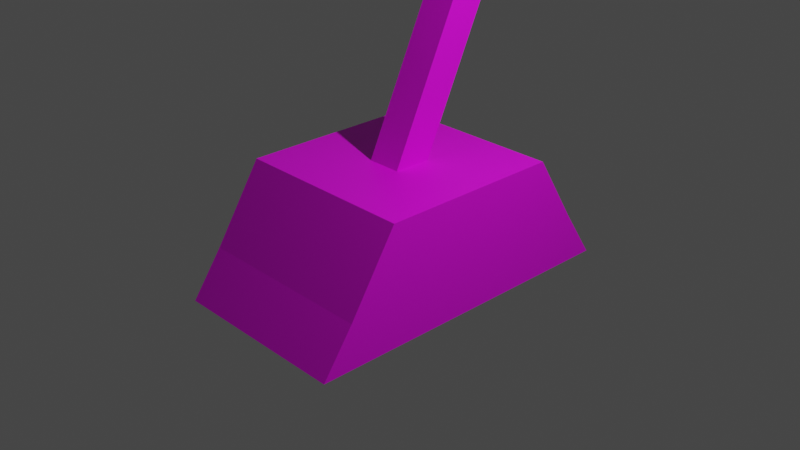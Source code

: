 # Source: Palanca_1_.blend  (saved by Blender 2.80.75; exported with 4.5.12 LTS)
import bpy
from mathutils import Matrix  # noqa: F401  (used for matrix-valued properties, if any)

bpy.ops.wm.read_factory_settings(use_empty=True)
scene = bpy.context.scene
scene.name = 'Scene'

# ---- collections
col_collection = bpy.data.collections.new('Collection'); scene.collection.children.link(col_collection)

# ---- images (referenced by path relative to the original .blend; pixels are not part of the script)
import os
ASSET_DIR = os.environ.get("B2B_ASSET_DIR", "")  # directory of the original .blend (textures are referenced by path, not embedded)
HERE = os.path.dirname(os.path.abspath(__file__))  # packed textures are extracted next to this script under _unpacked/

def load_image(name, relpath, width, height, colorspace="sRGB"):
    """Load a texture the original file referenced (path relative to the .blend, or extracted next to this script)."""
    p = next((c for c in (os.path.join(HERE, relpath), os.path.join(ASSET_DIR, relpath)) if relpath and os.path.exists(c)), "")
    if p:
        img = bpy.data.images.load(p, check_existing=True)
        img.name = name
    else:  # same state as the original file: an image datablock whose file is absent (Cycles renders it pink)
        img = bpy.data.images.new(name, width, height)
        img.source = "FILE"
        img.filepath = "//" + (relpath or name)
    img.colorspace_settings.name = colorspace
    return img
img_palanca_png = load_image('palanca.png', 'palanca.png', 1024, 1024, 'sRGB')

# ---- materials (node trees are filled in below, after node groups)
mat_material_001 = bpy.data.materials.new('Material.001')
mat_material_001.use_transparent_shadow = False

# ---- material node trees
mat_material_001.use_nodes = True; mat_material_001.node_tree.nodes.clear()
_N = mat_material_001.node_tree.nodes; _L = mat_material_001.node_tree.links
n0 = _N.new('ShaderNodeOutputMaterial'); n0.name = 'Material Output'; n0.location = (300, 300)
n1 = _N.new('ShaderNodeBsdfPrincipled'); n1.name = 'Principled BSDF'; n1.location = (10, 300)
n1.distribution = 'GGX'
n1.subsurface_method = 'BURLEY'
n1.inputs[3].default_value = 1.45
n1.inputs[27].default_value = (0.0, 0.0, 0.0, 1.0)
n1.inputs[28].default_value = 1.0
n2 = _N.new('ShaderNodeTexImage'); n2.name = 'Image Texture'; n2.location = (-280, 275)
n2.image = img_palanca_png
_L.new(n1.outputs[0], n0.inputs[0])
_L.new(n2.outputs[0], n1.inputs[0])
n0.is_active_output = True

# ---- world
world_world = bpy.data.worlds.new('World'); scene.world = world_world
world_world.use_nodes = True; world_world.node_tree.nodes.clear()
_N = world_world.node_tree.nodes; _L = world_world.node_tree.links
n0 = _N.new('ShaderNodeOutputWorld'); n0.name = 'World Output'; n0.location = (300, 300)
n1 = _N.new('ShaderNodeBackground'); n1.name = 'Background'; n1.location = (10, 300)
n1.inputs[0].default_value = (0.05088, 0.05088, 0.05088, 1.0)
_L.new(n1.outputs[0], n0.inputs[0])
n0.is_active_output = True
world_world.color = (0.05088, 0.05088, 0.05088)
world_world.use_sun_shadow = False
world_world.sun_shadow_jitter_overblur = 0.0

# ---- cameras
cam_camera = bpy.data.cameras.new('Camera')
cam_camera.clip_end = 100.0
cam_camera.ortho_scale = 7.314

# ---- lights
light_light = bpy.data.lights.new('Light', 'POINT')
light_light.transmission_factor = 0.0
light_light.energy = 1000.0
light_light.shadow_soft_size = 0.1
light_light.shadow_maximum_resolution = 0.006
light_light.use_absolute_resolution = True

# ---- meshes
me_cube = bpy.data.meshes.new('Cube')
me_cube.from_pydata([(1.0, 1.0, 1.0), (1.0, 1.0, -1.0), (1.0, -1.0, 1.0), (1.0, -1.0, -1.0), (-1.0, 1.0, 1.0), (-1.0, 1.0, -1.0), (-1.0, -1.0, 1.0), (-1.0, -1.0, -1.0), (1.0, 1.0, -1.0), (-1.0, 1.0, -1.0), (1.0, 1.0, -1.0), (-1.0, 1.0, -1.0), (1.0, 1.839, -1.0), (-1.0, 1.839, -1.0), (1.0, 1.466, -0.1424), (-1.0, 1.466, -0.1424), (-1.0, -1.849, -1.0), (-1.0, -1.514, -0.2583), (1.0, -1.514, -0.2583), (1.0, -1.849, -1.0), (-0.1875, -0.275, 0.7751), (-0.1875, 0.824, 4.391), (-0.1875, 0.0642, 0.5266), (-0.1875, 1.163, 4.142), (0.1875, -0.275, 0.7751), (0.1875, 0.824, 4.391), (0.1875, 0.0642, 0.5266), (0.1875, 1.163, 4.142)], [], [(0, 4, 6, 2), (6, 7, 16, 17), (7, 6, 4, 5), (5, 1, 3, 7), (1, 0, 2, 3), (5, 4, 15, 13), (5, 1, 8, 9), (9, 8, 10, 11), (4, 0, 14, 12, 13, 15), (1, 5, 13, 12), (0, 1, 12, 14), (6, 17, 16, 19, 18, 2), (7, 3, 19, 16), (3, 2, 18, 19), (20, 21, 23, 22), (22, 23, 27, 26), (26, 27, 25, 24), (24, 25, 21, 20), (22, 26, 24, 20), (27, 23, 21, 25)])
_uv = me_cube.uv_layers.new(name='UVMap')
_uv.uv.foreach_set('vector', [0.1123, 0.5703, 0.1231, 0.5703, 0.1231, 0.5811, 0.1123, 0.5811, 0.1566, 0.5855, 0.1346, 0.5855, 0.1346, 0.5855, 0.1566, 0.5855, 0.1346, 0.5855, 0.1566, 0.5855, 0.1566, 0.6075, 0.1346, 0.6075, 0.1346, 0.6075, 0.1566, 0.6075, 0.1566, 0.6295, 0.1346, 0.6295, 0.1186, 0.5969, 0.1133, 0.5969, 0.1133, 0.5916, 0.1186, 0.5916, 0.1346, 0.6075, 0.1566, 0.6075, 0.1566, 0.6075, 0.1346, 0.6075, 0.375, 0.75, 0.625, 0.75, 0.625, 0.75, 0.375, 0.75, 0.375, 0.75, 0.625, 0.75, 0.625, 0.75, 0.375, 0.75, 0.1566, 0.6075, 0.1346, 0.5855, 0.1346, 0.5855, 0.1566, 0.6075, 0.1346, 0.6075, 0.1566, 0.6075, 0.1566, 0.6075, 0.1346, 0.6075, 0.1346, 0.6075, 0.1566, 0.6075, 0.1346, 0.5855, 0.1125, 0.5855, 0.1125, 0.5855, 0.1346, 0.5855, 0.1566, 0.5855, 0.1566, 0.5855, 0.1346, 0.5855, 0.1566, 0.6295, 0.1346, 0.6075, 0.1346, 0.6075, 0.1346, 0.6295, 0.1566, 0.6295, 0.1566, 0.6295, 0.1346, 0.6295, 0.1125, 0.6075, 0.1346, 0.6075, 0.1346, 0.6075, 0.1125, 0.6075, 0.7186, 0.8583, 0.709, 0.8583, 0.709, 0.8487, 0.7186, 0.8487, 0.7186, 0.8487, 0.709, 0.8487, 0.709, 0.8391, 0.7186, 0.8391, 0.7186, 0.8391, 0.709, 0.8391, 0.709, 0.8295, 0.7186, 0.8295, 0.7186, 0.8295, 0.709, 0.8295, 0.709, 0.8199, 0.7186, 0.8199, 0.125, 0.5, 0.375, 0.5, 0.375, 0.75, 0.125, 0.75, 0.709, 0.8391, 0.6994, 0.8391, 0.6994, 0.8295, 0.709, 0.8295])
me_cube.materials.append(mat_material_001)
me_cube.use_remesh_preserve_volume = False
me_cube.use_remesh_preserve_attributes = False
me_cube.use_mirror_vertex_groups = False
me_cube.update()

# ---- objects
ob_cube = bpy.data.objects.new('Cube', me_cube)
ob_light = bpy.data.objects.new('Light', light_light)
ob_camera = bpy.data.objects.new('Camera', cam_camera)

# ---- transforms, parenting, visibility, modifiers, constraints
ob_cube.location = (0.0, 0.0, 0.0)
ob_cube.scale = (1.0, 1.0, 0.644)
ob_cube.lock_rotations_4d = False
ob_cube.empty_display_type = 'ARROWS'
ob_cube.lineart.crease_threshold = 0.0
ob_light.location = (4.076, 1.005, 5.904)
ob_light.rotation_euler = (0.6503, 0.05522, 1.866)
ob_light.lock_rotations_4d = False
ob_light.empty_display_type = 'ARROWS'
ob_light.color = (0.0, 0.0, 0.0, 0.0)
ob_light.lineart.crease_threshold = 0.0
ob_camera.location = (7.359, -6.926, 4.958)
ob_camera.rotation_euler = (1.109, 0.0, 0.8149)
ob_camera.lock_rotations_4d = False
ob_camera.empty_display_type = 'ARROWS'
ob_camera.color = (0.0, 0.0, 0.0, 0.0)
ob_camera.display_type = 'WIRE'
ob_camera.lineart.crease_threshold = 0.0

# ---- collection membership
col_collection.objects.link(ob_cube)
col_collection.objects.link(ob_light)
col_collection.objects.link(ob_camera)

# ---- scene / render settings (as saved in the file)
scene.camera = ob_camera
scene.frame_start = 1; scene.frame_end = 250; scene.frame_set(47)
scene.render.engine = 'BLENDER_EEVEE_NEXT'
scene.cycles.use_denoising = False
scene.cycles.samples = 128
scene.cycles.sampling_pattern = 'TABULATED_SOBOL'
scene.cycles.use_adaptive_sampling = False
scene.cycles.use_light_tree = False
scene.view_settings.view_transform = 'Filmic'
bpy.context.view_layer.update()
